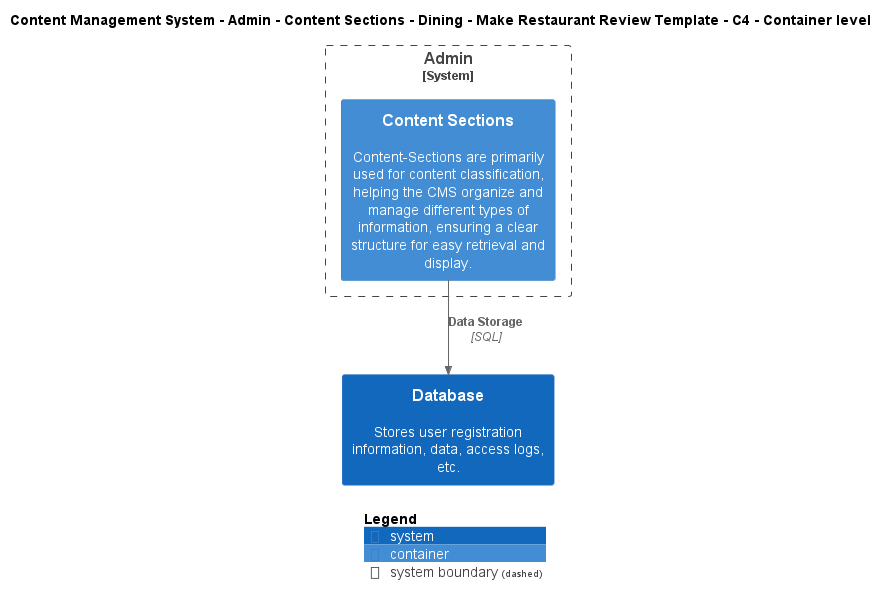

The diagram above was rendered by PlantUML. Its source (embedded in the PNG):
@startuml
!include ..\..\..\..\..\..\..\..\..\.c4s\C4_Container.puml

AddElementTag("c4interflow:lifecycle:new", $bgColor=green, $fontColor=#ffffff, $borderColor=green, $shadowing="False")
AddElementTag("c4interflow:lifecycle:changed", $bgColor=orange, $fontColor=#ffffff, $borderColor=orange, $shadowing="False")
AddElementTag("c4interflow:lifecycle:removed", $bgColor=red, $fontColor=#ffffff, $borderColor=red, $shadowing="False")

AddRelTag("c4interflow:lifecycle:new", $textColor=green, $lineColor=green)
AddRelTag("c4interflow:lifecycle:changed", $textColor=orange, $lineColor=orange)
AddRelTag("c4interflow:lifecycle:removed", $textColor=red, $lineColor=red)

SHOW_PERSON_PORTRAIT()
LAYOUT_TOP_DOWN()

skinparam linetype polyline

title Content Management System - Admin - Content Sections - Dining - Make Restaurant Review Template - C4 - Container level


System_Boundary(ContentManagementSystem.SoftwareSystems.Admin, "Admin") {
    Container(ContentManagementSystem.SoftwareSystems.Admin.Containers.ContentSections, "Content Sections", "", "Content-Sections are primarily used for content classification, helping the CMS organize and manage different types of information, ensuring a clear structure for easy retrieval and display.")
}
System(ContentManagementSystem.SoftwareSystems.Database, "Database", "Stores user registration information, data, access logs, etc.")

Rel(ContentManagementSystem.SoftwareSystems.Admin.Containers.ContentSections, ContentManagementSystem.SoftwareSystems.Database, "Data Storage", "SQL", $tags="protocol:sql")


SHOW_LEGEND()
@enduml